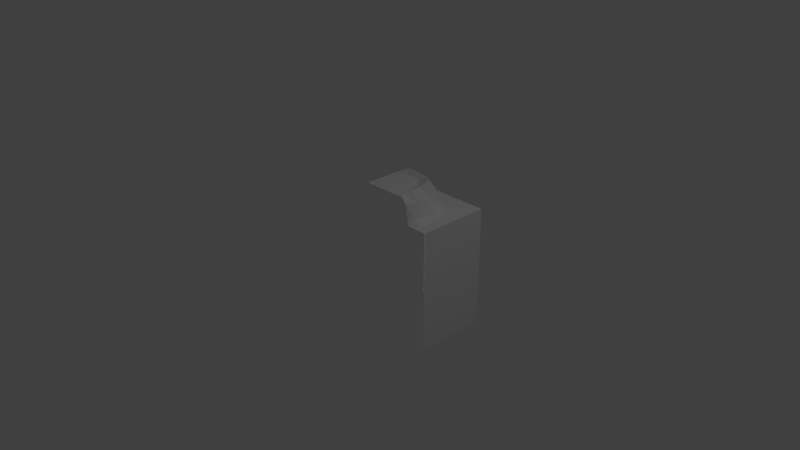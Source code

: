 # Source: MountainWaterBorder_OuterCorner.blend  (saved by Blender 2.74.0; exported with 4.5.12 LTS)
import bpy
from mathutils import Matrix  # noqa: F401  (used for matrix-valued properties, if any)

bpy.ops.wm.read_factory_settings(use_empty=True)
scene = bpy.context.scene
scene.name = 'Scene'

# ---- collections
col_collection_1 = bpy.data.collections.new('Collection 1'); scene.collection.children.link(col_collection_1)

# ---- materials (node trees are filled in below, after node groups)
mat_material = bpy.data.materials.new('Material')
mat_material.alpha_threshold = 0.0
mat_material.use_transparent_shadow = False
mat_material.roughness = 0.5
mat_material.specular_intensity = 0.0
mat_material.line_color = (0.0, 0.0, 0.0, 1.0)

# ---- material node trees

# ---- world
world_world = bpy.data.worlds.new('World'); scene.world = world_world
world_world.color = (0.05088, 0.05088, 0.05088)
world_world.use_sun_shadow = False
world_world.sun_shadow_jitter_overblur = 0.0
world_world.cycles.sampling_method = 'NONE'
world_world.cycles.sample_map_resolution = 256

# ---- cameras
cam_camera = bpy.data.cameras.new('Camera')
cam_camera.clip_end = 100.0
cam_camera.lens = 35.0
cam_camera.sensor_width = 32.0
cam_camera.sensor_height = 18.0
cam_camera.ortho_scale = 7.314
cam_camera.dof.focus_distance = 0.0
cam_camera.dof.aperture_fstop = 128.0

# ---- lights
light_point = bpy.data.lights.new('Point', 'POINT')
light_point.transmission_factor = 0.0
light_point.energy = 100.0
light_point.shadow_buffer_clip_start = 0.5
light_point.shadow_soft_size = 0.1
light_point.shadow_maximum_resolution = 0.006
light_point.use_absolute_resolution = True
light_point.cycles.use_multiple_importance_sampling = False
light_lamp = bpy.data.lights.new('Lamp', 'POINT')
light_lamp.transmission_factor = 0.0
light_lamp.cutoff_distance = 30.0
light_lamp.energy = 100.0
light_lamp.shadow_buffer_clip_start = 1.001
light_lamp.shadow_soft_size = 0.1
light_lamp.shadow_maximum_resolution = 0.006
light_lamp.use_absolute_resolution = True
light_lamp.cycles.use_multiple_importance_sampling = False
light_point_001 = bpy.data.lights.new('Point.001', 'POINT')
light_point_001.transmission_factor = 0.0
light_point_001.energy = 100.0
light_point_001.shadow_buffer_clip_start = 0.5
light_point_001.shadow_soft_size = 0.1
light_point_001.shadow_maximum_resolution = 0.006
light_point_001.use_absolute_resolution = True
light_point_001.cycles.use_multiple_importance_sampling = False

# ---- meshes
me_cube_001 = bpy.data.meshes.new('Cube.001')
me_cube_001.from_pydata([(1.0, -1.0, -1.0), (0.0, 1.0, 0.0), (1.0, -1.0, 0.0), (0.0, 0.6579, -0.8415), (1.0, 0.6578, -1.0), (0.5168, 0.9999, -0.08317), (0.4429, 0.6578, -0.796), (0.5248, 1.0, 0.0), (0.4722, 1.0, -0.4418), (0.8684, 0.6578, -1.0), (0.8412, 0.6579, 0.0), (0.8301, 0.6578, -0.309), (0.7676, 0.6578, -0.7311), (0.8295, 0.6578, -0.1176), (0.6081, 0.6578, -0.7739), (0.09058, 0.6578, -0.8223), (1.0, 0.6578, 0.0), (0.0, 0.6578, -1.0), (0.0, -1.0, -1.0), (0.1518, 1.0, -0.5301), (0.0, 0.9995, -0.5248), (0.5057, 0.9999, -0.2674), (0.3376, 1.0, -0.5293), (0.7814, 0.6578, -0.5586), (0.2485, 0.6578, -0.7932), (0.0, 0.6572, -0.7217), (0.4168, 0.7099, -0.7082), (0.7216, 0.658, 1.858e-09), (0.7523, 0.6857, -0.3004), (0.7142, 0.6731, -0.6432), (0.7449, 0.7311, -0.09338), (0.5964, 0.7223, -0.7008), (0.08047, 0.6967, -0.7224), (0.7224, 0.7175, -0.4882), (0.261, 0.6675, -0.7205), (0.0, 0.9376, -0.6701), (0.3805, 0.8828, -0.6606), (0.6699, 0.938, -4.179e-09), (0.6594, 0.891, -0.318), (0.6291, 0.9027, -0.5556), (0.7011, 0.9069, -0.1698), (0.554, 0.9189, -0.6211), (0.05038, 0.859, -0.6611), (0.6348, 0.8456, -0.4603), (0.1956, 0.8932, -0.6619), (0.0, 0.9998, -0.6178), (0.4389, 1.042, -0.5812), (0.6175, 1.0, 1.224e-10), (0.6218, 1.062, -0.1773), (0.5858, 1.061, -0.4713), (0.5769, 1.029, -0.02748), (0.5187, 1.068, -0.5211), (0.1014, 1.044, -0.6129), (0.5842, 1.037, -0.3238), (0.2554, 1.064, -0.5861)], [], [(15, 24, 6, 14, 12, 9, 17, 3), (9, 12, 23, 11, 13, 10, 16, 4), (7, 5, 21, 8, 22, 19, 20, 1), (15, 3, 25, 32), (11, 23, 33, 28), (10, 13, 30, 27), (24, 15, 32, 34), (6, 24, 34, 26), (13, 11, 28, 30), (14, 6, 26, 31), (12, 14, 31, 29), (23, 12, 29, 33), (29, 31, 39), (43, 29, 39), (33, 29, 43), (38, 33, 43), (28, 33, 38), (40, 28, 38), (30, 28, 40), (37, 30, 40), (37, 27, 30), (49, 39, 51), (43, 39, 49), (53, 43, 49), (38, 43, 53), (48, 38, 53), (40, 38, 48), (50, 40, 48), (40, 50, 37), (50, 47, 37), (19, 52, 20), (45, 20, 52), (52, 19, 54), (19, 22, 54), (54, 22, 46), (46, 22, 51), (22, 8, 51), (51, 8, 49), (49, 8, 53), (8, 21, 53), (53, 21, 48), (21, 5, 48), (48, 5, 50), (5, 7, 50), (50, 7, 47), (39, 41, 51), (51, 41, 46), (41, 36, 46), (46, 36, 54), (36, 44, 54), (54, 44, 52), (44, 42, 52), (52, 42, 45), (42, 35, 45), (39, 31, 41), (31, 26, 41), (41, 26, 36), (26, 34, 36), (36, 34, 44), (34, 32, 44), (44, 32, 42), (32, 25, 42), (42, 25, 35), (0, 4, 16, 2), (0, 18, 17, 4)])
_uv = me_cube_001.uv_layers.new(name='UVMap')
_uv.uv.foreach_set('vector', [0.07812, 0.2764, 0.09961, 0.2812, 0.127, 0.2803, 0.1504, 0.2832, 0.1719, 0.29, 0.1846, 0.252, 0.06641, 0.252, 0.06641, 0.2744, 0.2285, 0.252, 0.2139, 0.292, 0.2148, 0.3164, 0.2227, 0.3555, 0.2227, 0.3838, 0.2256, 0.4004, 0.248, 0.4004, 0.248, 0.252, 0.4316, 0.4727, 0.4297, 0.4482, 0.4268, 0.3926, 0.417, 0.3408, 0.376, 0.3145, 0.3203, 0.3145, 0.2754, 0.3154, 0.2754, 0.4727, 0.5742, 0.06445, 0.5596, 0.06152, 0.5596, 0.08008, 0.5723, 0.08008, 0.6924, 0.1465, 0.6846, 0.1064, 0.6748, 0.1172, 0.6807, 0.1475, 0.6943, 0.1953, 0.6924, 0.1768, 0.6797, 0.1807, 0.6748, 0.1953, 0.5986, 0.06836, 0.5742, 0.06445, 0.5723, 0.08008, 0.6006, 0.08008, 0.6299, 0.06836, 0.5986, 0.06836, 0.6006, 0.08008, 0.626, 0.08203, 0.6924, 0.1768, 0.6924, 0.1465, 0.6807, 0.1475, 0.6797, 0.1807, 0.6572, 0.07129, 0.6299, 0.06836, 0.626, 0.08203, 0.6553, 0.08398, 0.6826, 0.07812, 0.6572, 0.07129, 0.6553, 0.08398, 0.6729, 0.09277, 0.6846, 0.1064, 0.6826, 0.07812, 0.6729, 0.09277, 0.6748, 0.1172, 0.7275, 0.3398, 0.6934, 0.3545, 0.7031, 0.4062, 0.5947, 0.3564, 0.5547, 0.3145, 0.6084, 0.334, 0.5654, 0.3496, 0.5547, 0.3145, 0.5947, 0.3564, 0.6055, 0.3887, 0.5654, 0.3496, 0.5947, 0.3564, 0.5586, 0.3926, 0.5654, 0.3496, 0.6055, 0.3887, 0.6084, 0.4229, 0.5586, 0.3926, 0.6055, 0.3887, 0.5684, 0.4404, 0.5586, 0.3926, 0.6084, 0.4229, 0.6162, 0.4619, 0.5684, 0.4404, 0.6084, 0.4229, 0.6162, 0.4619, 0.5518, 0.4619, 0.5684, 0.4404, 0.6885, 0.3174, 0.6992, 0.2783, 0.6719, 0.3193, 0.5947, 0.3564, 0.6084, 0.334, 0.6445, 0.3535, 0.6348, 0.3398, 0.5596, 0.2861, 0.6436, 0.2822, 0.6055, 0.3887, 0.5947, 0.3564, 0.6387, 0.3877, 0.6445, 0.3975, 0.5771, 0.3418, 0.6348, 0.3398, 0.6084, 0.4229, 0.6055, 0.3887, 0.6445, 0.4209, 0.6318, 0.4561, 0.583, 0.4004, 0.6445, 0.3975, 0.5615, 0.4229, 0.5332, 0.4551, 0.5547, 0.4619, 0.6318, 0.4561, 0.6201, 0.4668, 0.5957, 0.4668, 0.5947, 0.3174, 0.584, 0.2998, 0.5615, 0.3184, 0.5615, 0.2988, 0.5615, 0.3184, 0.584, 0.2998, 0.584, 0.2998, 0.5947, 0.3174, 0.6182, 0.3057, 0.5664, 0.4346, 0.6201, 0.4346, 0.5967, 0.4521, 0.6182, 0.3057, 0.6357, 0.3174, 0.6582, 0.3066, 0.6582, 0.3066, 0.6357, 0.3174, 0.6758, 0.3193, 0.6357, 0.3174, 0.665, 0.3369, 0.6758, 0.3193, 0.6758, 0.3193, 0.665, 0.3369, 0.6904, 0.3301, 0.6904, 0.3301, 0.665, 0.3369, 0.6904, 0.3623, 0.665, 0.3369, 0.6729, 0.375, 0.6904, 0.3623, 0.6904, 0.3623, 0.6729, 0.375, 0.6982, 0.3945, 0.6729, 0.375, 0.6748, 0.416, 0.6982, 0.3945, 0.6982, 0.3945, 0.6748, 0.416, 0.6885, 0.4277, 0.6748, 0.416, 0.6768, 0.4336, 0.6885, 0.4277, 0.6865, 0.3096, 0.6738, 0.3018, 0.6963, 0.3018, 0.6084, 0.334, 0.6113, 0.3193, 0.6455, 0.3418, 0.6719, 0.3193, 0.6807, 0.2822, 0.6523, 0.3125, 0.6816, 0.4102, 0.6318, 0.4004, 0.6484, 0.4453, 0.6523, 0.3125, 0.6387, 0.2734, 0.6074, 0.3184, 0.6318, 0.4004, 0.5791, 0.4033, 0.5967, 0.4521, 0.6074, 0.3184, 0.5928, 0.2764, 0.5693, 0.3125, 0.5791, 0.4033, 0.5381, 0.3936, 0.5527, 0.4463, 0.5693, 0.3125, 0.5576, 0.2676, 0.5449, 0.3018, 0.5977, 0.3096, 0.6162, 0.3076, 0.6299, 0.3203, 0.6084, 0.334, 0.5664, 0.3008, 0.6113, 0.3193, 0.6934, 0.3545, 0.6426, 0.3506, 0.6816, 0.4102, 0.6816, 0.4102, 0.6426, 0.3506, 0.6318, 0.4004, 0.6426, 0.3506, 0.5977, 0.3398, 0.6318, 0.4004, 0.6318, 0.4004, 0.5977, 0.3398, 0.5791, 0.4033, 0.5977, 0.3398, 0.5459, 0.3477, 0.5791, 0.4033, 0.5791, 0.4033, 0.5459, 0.3477, 0.5381, 0.3936, 0.5459, 0.3477, 0.5234, 0.3359, 0.5381, 0.3936, 0.5381, 0.3936, 0.5234, 0.3359, 0.5234, 0.416, 0.251, 0.252, 0.4961, 0.252, 0.4961, 0.4004, 0.251, 0.4004, 0.4951, 0.252, 0.3467, 0.252, 0.3467, 0.4951, 0.4951, 0.4951])
me_cube_001.materials.append(mat_material)
me_cube_001.use_remesh_preserve_volume = False
me_cube_001.use_remesh_preserve_attributes = False
me_cube_001.use_mirror_vertex_groups = False
me_cube_001.update()
me_cube_001.normals_split_custom_set([tuple(v) for v in zip(*[iter([9.493e-07, 1.0, 0.0, 9.493e-07, 1.0, 0.0, 9.493e-07, 1.0, 0.0, 9.493e-07, 1.0, 0.0, 9.493e-07, 1.0, 0.0, 9.493e-07, 1.0, 0.0, 9.493e-07, 1.0, 0.0, 9.493e-07, 1.0, 0.0, -4.179e-07, 1.0, -8.311e-07, -4.179e-07, 1.0, -8.311e-07, -4.179e-07, 1.0, -8.311e-07, -4.179e-07, 1.0, -8.311e-07, -4.179e-07, 1.0, -8.311e-07, -4.179e-07, 1.0, -8.311e-07, -4.179e-07, 1.0, -8.311e-07, -4.179e-07, 1.0, -8.311e-07, -0.0005003, 1.0, 2.599e-06, -0.0005003, 1.0, 2.599e-06, -0.0005003, 1.0, 2.599e-06, -0.0005003, 1.0, 2.599e-06, -0.0005003, 1.0, 2.599e-06, -0.0005003, 1.0, 2.599e-06, -0.0005003, 1.0, 2.599e-06, -0.0005003, 1.0, 2.599e-06, -0.2033, 0.963, -0.1768, -0.2033, 0.963, -0.1768, -0.2033, 0.963, -0.1768, -0.2033, 0.963, -0.1768, 0.5247, 0.8507, -0.03249, 0.5247, 0.8507, -0.03249, 0.5247, 0.8507, -0.03249, 0.5247, 0.8507, -0.03249, 0.3538, 0.8776, 0.3234, 0.3538, 0.8776, 0.3234, 0.3538, 0.8776, 0.3234, 0.3538, 0.8776, 0.3234, 0.1074, 0.9568, -0.2703, 0.1074, 0.9568, -0.2703, 0.1074, 0.9568, -0.2703, 0.1074, 0.9568, -0.2703, -0.1021, 0.9256, -0.3644, -0.1021, 0.9256, -0.3644, -0.1021, 0.9256, -0.3644, -0.1021, 0.9256, -0.3644, 0.5136, 0.8536, -0.08691, 0.5136, 0.8536, -0.08691, 0.5136, 0.8536, -0.08691, 0.5136, 0.8536, -0.08691, 0.02057, 0.812, -0.5833, 0.02057, 0.812, -0.5833, 0.02057, 0.812, -0.5833, 0.02057, 0.812, -0.5833, 0.2804, 0.9004, -0.3326, 0.2804, 0.9004, -0.3326, 0.2804, 0.9004, -0.3326, 0.2804, 0.9004, -0.3326, 0.3936, 0.9071, -0.1494, 0.3936, 0.9071, -0.1494, 0.3936, 0.9071, -0.1494, 0.3936, 0.9071, -0.1494, 0.5382, 0.4674, -0.7014, 0.5382, 0.4674, -0.7014, 0.5382, 0.4674, -0.7014, 0.9449, 0.3028, 0.1243, 0.9449, 0.3028, 0.1243, 0.9449, 0.3028, 0.1243, 0.7858, 0.5823, -0.2083, 0.7858, 0.5823, -0.2083, 0.7858, 0.5823, -0.2083, 0.7503, 0.5812, -0.315, 0.7503, 0.5812, -0.315, 0.7503, 0.5812, -0.315, 0.9108, 0.4056, -0.07647, 0.9108, 0.4056, -0.07647, 0.9108, 0.4056, -0.07647, 0.8814, 0.3741, -0.2885, 0.8814, 0.3741, -0.2885, 0.8814, 0.3741, -0.2885, 0.9719, 0.2346, -0.01654, 0.9719, 0.2346, -0.01654, 0.9719, 0.2346, -0.01654, 0.9495, 0.2891, 0.1217, 0.9495, 0.2891, 0.1217, 0.9495, 0.2891, 0.1217, 0.917, 0.1693, 0.3611, 0.917, 0.1693, 0.3611, 0.917, 0.1693, 0.3611, 0.5466, 0.5046, -0.6682, 0.5466, 0.5046, -0.6682, 0.5466, 0.5046, -0.6682, 0.9714, 0.2249, 0.07601, 0.9714, 0.2249, 0.07601, 0.9714, 0.2249, 0.07601, 0.9735, 0.2239, 0.04745, 0.9735, 0.2239, 0.04745, 0.9735, 0.2239, 0.04745, 0.8565, 0.4303, -0.2851, 0.8565, 0.4303, -0.2851, 0.8565, 0.4303, -0.2851, 0.8546, 0.429, -0.2924, 0.8546, 0.429, -0.2924, 0.8546, 0.429, -0.2924, 0.858, 0.4257, -0.2874, 0.858, 0.4257, -0.2874, 0.858, 0.4257, -0.2874, 0.8287, 0.4412, 0.3443, 0.8287, 0.4412, 0.3443, 0.8287, 0.4412, 0.3443, 0.7004, 0.7138, -0.00199, 0.7004, 0.7138, -0.00199, 0.7004, 0.7138, -0.00199, 0.6983, 0.5901, -0.4052, 0.6983, 0.5901, -0.4052, 0.6983, 0.5901, -0.4052, 0.01337, 0.8879, 0.4598, 0.01337, 0.8879, 0.4598, 0.01337, 0.8879, 0.4598, -0.3966, 0.918, 0.002964, -0.3966, 0.918, 0.002964, -0.3966, 0.918, 0.002964, -0.2051, 0.8088, 0.5511, -0.2051, 0.8088, 0.5511, -0.2051, 0.8088, 0.5511, -0.004192, 0.6597, 0.7515, -0.004192, 0.6597, 0.7515, -0.004192, 0.6597, 0.7515, 0.06818, 0.7088, 0.7021, 0.06818, 0.7088, 0.7021, 0.06818, 0.7088, 0.7021, -0.3514, 0.9341, 0.06312, -0.3514, 0.9341, 0.06312, -0.3514, 0.9341, 0.06312, -0.3227, 0.8044, 0.4988, -0.3227, 0.8044, 0.4988, -0.3227, 0.8044, 0.4988, -0.2991, 0.8047, 0.5129, -0.2991, 0.8047, 0.5129, -0.2991, 0.8047, 0.5129, -0.4401, 0.8869, 0.1408, -0.4401, 0.8869, 0.1408, -0.4401, 0.8869, 0.1408, -0.3805, 0.9219, 0.07323, -0.3805, 0.9219, 0.07323, -0.3805, 0.9219, 0.07323, -0.4469, 0.8938, -0.03749, -0.4469, 0.8938, -0.03749, -0.4469, 0.8938, -0.03749, -0.4875, 0.8726, 0.02947, -0.4875, 0.8726, 0.02947, -0.4875, 0.8726, 0.02947, -0.4739, 0.8792, 0.04906, -0.4739, 0.8792, 0.04906, -0.4739, 0.8792, 0.04906, -0.4706, 0.8812, 0.04443, -0.4706, 0.8812, 0.04443, -0.4706, 0.8812, 0.04443, 0.0, 0.6854, 0.7281, 0.0, 0.6854, 0.7281, 0.0, 0.6854, 0.7281, 0.6191, 0.5338, -0.5759, 0.6191, 0.5338, -0.5759, 0.6191, 0.5338, -0.5759, 0.3625, 0.5775, -0.7315, 0.3625, 0.5775, -0.7315, 0.3625, 0.5775, -0.7315, 0.1208, 0.4076, -0.9051, 0.1208, 0.4076, -0.9051, 0.1208, 0.4076, -0.9051, 0.07598, 0.423, -0.903, 0.07598, 0.423, -0.903, 0.07598, 0.423, -0.903, 0.02858, 0.3963, -0.9177, 0.02858, 0.3963, -0.9177, 0.02858, 0.3963, -0.9177, 0.1107, 0.3698, -0.9225, 0.1107, 0.3698, -0.9225, 0.1107, 0.3698, -0.9225, -0.06882, 0.2697, -0.9605, -0.06882, 0.2697, -0.9605, -0.06882, 0.2697, -0.9605, -0.07004, 0.27, -0.9603, -0.07004, 0.27, -0.9603, -0.07004, 0.27, -0.9603, 0.7522, 0.424, -0.5044, 0.7522, 0.424, -0.5044, 0.7522, 0.424, -0.5044, 0.6506, 0.4014, -0.6447, 0.6506, 0.4014, -0.6447, 0.6506, 0.4014, -0.6447, 0.01223, 0.3776, -0.9259, 0.01223, 0.3776, -0.9259, 0.01223, 0.3776, -0.9259, 0.1536, 0.2923, -0.9439, 0.1536, 0.2923, -0.9439, 0.1536, 0.2923, -0.9439, 0.003331, 0.2663, -0.9639, 0.003331, 0.2663, -0.9639, 0.003331, 0.2663, -0.9639, 0.02116, 0.257, -0.9662, 0.02116, 0.257, -0.9662, 0.02116, 0.257, -0.9662, 0.05336, 0.2654, -0.9626, 0.05336, 0.2654, -0.9626, 0.05336, 0.2654, -0.9626, -0.08491, 0.3386, -0.9371, -0.08491, 0.3386, -0.9371, -0.08491, 0.3386, -0.9371, -0.1663, 0.3216, -0.9322, -0.1663, 0.3216, -0.9322, -0.1663, 0.3216, -0.9322, 0.4169, 0.1645, -0.8939, 0.4169, 0.1645, -0.8939, 0.4169, 0.1645, -0.8939, 1.0, 0.0, 0.0, 1.0, 0.0, 0.0, 1.0, 0.0, 0.0, 1.0, 0.0, 0.0, -3.595e-08, 4.314e-07, -1.0, -3.595e-08, 4.314e-07, -1.0, -3.595e-08, 4.314e-07, -1.0, -3.595e-08, 4.314e-07, -1.0])] * 3)])

# ---- objects
ob_cube_001 = bpy.data.objects.new('Cube.001', me_cube_001)
ob_point = bpy.data.objects.new('Point', light_point)
ob_lamp = bpy.data.objects.new('Lamp', light_lamp)
ob_camera = bpy.data.objects.new('Camera', cam_camera)
ob_point_001 = bpy.data.objects.new('Point.001', light_point_001)

# ---- transforms, parenting, visibility, modifiers, constraints
ob_cube_001.location = (0.0, 0.0, 0.0)
ob_cube_001.rotation_euler = (1.571, 0.0, 0.0)
ob_cube_001.color = (0.8, 0.8, 0.8, 1.0)
ob_cube_001.lineart.crease_threshold = 0.0
ob_point.location = (-1.713, 1.943, -1.679)
ob_point.lineart.crease_threshold = 0.0
ob_lamp.location = (4.076, 1.005, 5.904)
ob_lamp.rotation_euler = (0.6503, 0.05522, 1.866)
ob_lamp.lock_rotations_4d = False
ob_lamp.empty_display_type = 'ARROWS'
ob_lamp.color = (0.0, 0.0, 0.0, 0.0)
ob_lamp.lineart.crease_threshold = 0.0
ob_camera.location = (7.481, -6.508, 5.344)
ob_camera.rotation_euler = (1.109, 0.0, 0.8149)
ob_camera.lock_rotations_4d = False
ob_camera.empty_display_type = 'ARROWS'
ob_camera.color = (0.0, 0.0, 0.0, 0.0)
ob_camera.display_type = 'WIRE'
ob_camera.lineart.crease_threshold = 0.0
ob_point_001.location = (-1.713, -3.817, -1.679)
ob_point_001.lineart.crease_threshold = 0.0

# ---- collection membership
col_collection_1.objects.link(ob_cube_001)
col_collection_1.objects.link(ob_point)
col_collection_1.objects.link(ob_lamp)
col_collection_1.objects.link(ob_camera)
col_collection_1.objects.link(ob_point_001)

# ---- scene / render settings (as saved in the file)
scene.camera = ob_camera
scene.frame_start = 1; scene.frame_end = 250; scene.frame_set(2)
scene.render.engine = 'BLENDER_EEVEE_NEXT'
scene.render.resolution_percentage = 50
scene.render.dither_intensity = 0.0
scene.cycles.use_denoising = False
scene.cycles.samples = 10
scene.cycles.sampling_pattern = 'TABULATED_SOBOL'
scene.cycles.light_sampling_threshold = 0.0
scene.cycles.use_adaptive_sampling = False
scene.cycles.use_light_tree = False
scene.cycles.blur_glossy = 0.0
scene.cycles.pixel_filter_type = 'GAUSSIAN'
scene.cycles.sample_clamp_indirect = 0.0
scene.view_settings.view_transform = 'Standard'
bpy.context.view_layer.update()
